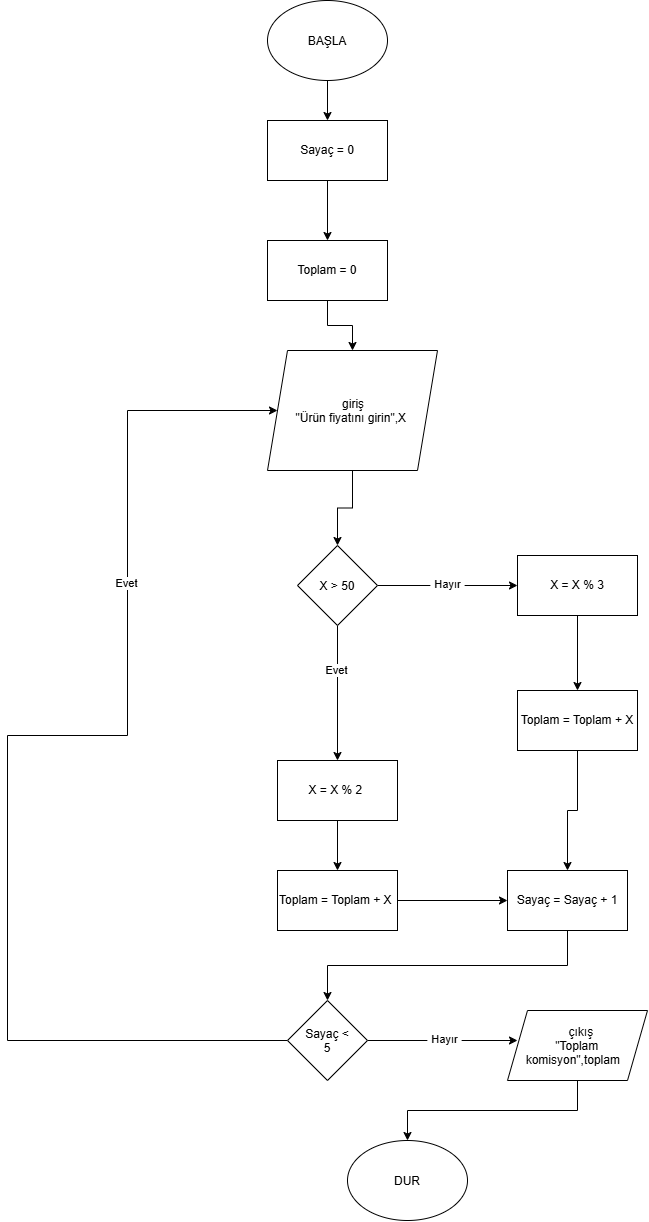

The diagram above was exported from draw.io. Its source (the exported page's mxGraphModel, read from the mxfile embedded in the PNG):
<mxGraphModel dx="934" dy="597" grid="1" gridSize="10" guides="1" tooltips="1" connect="1" arrows="1" fold="1" page="1" pageScale="1" pageWidth="827" pageHeight="1169" math="0" shadow="0">
  <root>
    <mxCell id="0" />
    <mxCell id="1" parent="0" />
    <mxCell id="Sjxcy5JXSna8Ozd26W9o-4" edge="1" parent="1" source="Sjxcy5JXSna8Ozd26W9o-1" style="edgeStyle=orthogonalEdgeStyle;rounded=0;orthogonalLoop=1;jettySize=auto;html=1;exitX=0.5;exitY=1;exitDx=0;exitDy=0;entryX=0.5;entryY=0;entryDx=0;entryDy=0;defaultLabelBackgroundColor=page;labelPadding=0 4;" target="Sjxcy5JXSna8Ozd26W9o-3">
      <mxGeometry relative="1" as="geometry" />
    </mxCell>
    <mxCell id="Sjxcy5JXSna8Ozd26W9o-1" parent="1" style="ellipse;whiteSpace=wrap;html=1;shapeInside=1;" value="BAŞLA" vertex="1">
      <mxGeometry height="80" width="120" x="320" as="geometry" />
    </mxCell>
    <mxCell id="Sjxcy5JXSna8Ozd26W9o-6" edge="1" parent="1" source="Sjxcy5JXSna8Ozd26W9o-2" style="edgeStyle=orthogonalEdgeStyle;rounded=0;orthogonalLoop=1;jettySize=auto;html=1;exitX=0.5;exitY=1;exitDx=0;exitDy=0;defaultLabelBackgroundColor=page;labelPadding=0 4;" target="Sjxcy5JXSna8Ozd26W9o-7">
      <mxGeometry relative="1" as="geometry">
        <mxPoint x="380" y="370" as="targetPoint" />
      </mxGeometry>
    </mxCell>
    <mxCell id="Sjxcy5JXSna8Ozd26W9o-2" parent="1" style="rounded=0;whiteSpace=wrap;html=1;" value="Toplam = 0" vertex="1">
      <mxGeometry height="60" width="120" x="320" y="240" as="geometry" />
    </mxCell>
    <mxCell id="Sjxcy5JXSna8Ozd26W9o-5" edge="1" parent="1" source="Sjxcy5JXSna8Ozd26W9o-3" style="edgeStyle=orthogonalEdgeStyle;rounded=0;orthogonalLoop=1;jettySize=auto;html=1;exitX=0.5;exitY=1;exitDx=0;exitDy=0;defaultLabelBackgroundColor=page;labelPadding=0 4;" target="Sjxcy5JXSna8Ozd26W9o-2">
      <mxGeometry relative="1" as="geometry" />
    </mxCell>
    <mxCell id="Sjxcy5JXSna8Ozd26W9o-3" parent="1" style="rounded=0;whiteSpace=wrap;html=1;" value="Sayaç = 0" vertex="1">
      <mxGeometry height="60" width="120" x="320" y="120" as="geometry" />
    </mxCell>
    <mxCell id="Sjxcy5JXSna8Ozd26W9o-9" edge="1" parent="1" source="Sjxcy5JXSna8Ozd26W9o-7" style="edgeStyle=orthogonalEdgeStyle;rounded=0;orthogonalLoop=1;jettySize=auto;html=1;exitX=0.5;exitY=1;exitDx=0;exitDy=0;entryX=0.5;entryY=0;entryDx=0;entryDy=0;defaultLabelBackgroundColor=page;labelPadding=0 4;" target="Sjxcy5JXSna8Ozd26W9o-8">
      <mxGeometry relative="1" as="geometry" />
    </mxCell>
    <mxCell id="Sjxcy5JXSna8Ozd26W9o-7" parent="1" style="shape=parallelogram;perimeter=parallelogramPerimeter;whiteSpace=wrap;html=1;shapeInside=1;fixedSize=1;" value="giriş&lt;div&gt;&quot;Ürün fiyatını girin&quot;,X&lt;/div&gt;" vertex="1">
      <mxGeometry height="120" width="170" x="320" y="350" as="geometry" />
    </mxCell>
    <mxCell id="Sjxcy5JXSna8Ozd26W9o-10" edge="1" parent="1" source="Sjxcy5JXSna8Ozd26W9o-8" style="edgeStyle=orthogonalEdgeStyle;rounded=0;orthogonalLoop=1;jettySize=auto;html=1;exitX=0.5;exitY=1;exitDx=0;exitDy=0;defaultLabelBackgroundColor=page;labelPadding=0 4;">
      <mxGeometry relative="1" as="geometry">
        <mxPoint x="390" y="760" as="targetPoint" />
      </mxGeometry>
    </mxCell>
    <mxCell id="Sjxcy5JXSna8Ozd26W9o-12" connectable="0" parent="Sjxcy5JXSna8Ozd26W9o-10" style="edgeLabel;html=1;align=center;verticalAlign=middle;resizable=0;points=[];inheritText=1;defaultLabelBackgroundColor=page;labelPadding=0 4;" value="Evet" vertex="1">
      <mxGeometry relative="1" x="-0.3481" y="-2" as="geometry">
        <mxPoint as="offset" />
      </mxGeometry>
    </mxCell>
    <mxCell id="Sjxcy5JXSna8Ozd26W9o-11" edge="1" parent="1" source="Sjxcy5JXSna8Ozd26W9o-8" style="edgeStyle=orthogonalEdgeStyle;rounded=0;orthogonalLoop=1;jettySize=auto;html=1;exitX=1;exitY=0.5;exitDx=0;exitDy=0;defaultLabelBackgroundColor=page;labelPadding=0 4;">
      <mxGeometry relative="1" as="geometry">
        <mxPoint x="570" y="585" as="targetPoint" />
      </mxGeometry>
    </mxCell>
    <mxCell id="Sjxcy5JXSna8Ozd26W9o-15" connectable="0" parent="Sjxcy5JXSna8Ozd26W9o-11" style="edgeLabel;html=1;align=center;verticalAlign=middle;resizable=0;points=[];inheritText=1;defaultLabelBackgroundColor=page;labelPadding=0 4;" value="Hayır" vertex="1">
      <mxGeometry relative="1" x="-0.0143" y="2" as="geometry">
        <mxPoint as="offset" />
      </mxGeometry>
    </mxCell>
    <mxCell id="Sjxcy5JXSna8Ozd26W9o-8" parent="1" style="rhombus;whiteSpace=wrap;html=1;shapeInside=1;" value="X &amp;gt; 50" vertex="1">
      <mxGeometry height="80" width="80" x="350" y="545" as="geometry" />
    </mxCell>
    <mxCell id="Sjxcy5JXSna8Ozd26W9o-16" edge="1" parent="1" source="Sjxcy5JXSna8Ozd26W9o-13" style="edgeStyle=orthogonalEdgeStyle;rounded=0;orthogonalLoop=1;jettySize=auto;html=1;exitX=0.5;exitY=1;exitDx=0;exitDy=0;defaultLabelBackgroundColor=page;labelPadding=0 4;" target="Sjxcy5JXSna8Ozd26W9o-17">
      <mxGeometry relative="1" as="geometry">
        <mxPoint x="390" y="900" as="targetPoint" />
      </mxGeometry>
    </mxCell>
    <mxCell id="Sjxcy5JXSna8Ozd26W9o-13" parent="1" style="rounded=0;whiteSpace=wrap;html=1;" value="X = X % 2&amp;nbsp;" vertex="1">
      <mxGeometry height="60" width="120" x="330" y="760" as="geometry" />
    </mxCell>
    <mxCell id="Sjxcy5JXSna8Ozd26W9o-18" edge="1" parent="1" source="Sjxcy5JXSna8Ozd26W9o-14" style="edgeStyle=orthogonalEdgeStyle;rounded=0;orthogonalLoop=1;jettySize=auto;html=1;exitX=0.5;exitY=1;exitDx=0;exitDy=0;defaultLabelBackgroundColor=page;labelPadding=0 4;" target="Sjxcy5JXSna8Ozd26W9o-19">
      <mxGeometry relative="1" as="geometry">
        <mxPoint x="630" y="720" as="targetPoint" />
      </mxGeometry>
    </mxCell>
    <mxCell id="Sjxcy5JXSna8Ozd26W9o-14" parent="1" style="rounded=0;whiteSpace=wrap;html=1;" value="X = X % 3" vertex="1">
      <mxGeometry height="60" width="120" x="570" y="555" as="geometry" />
    </mxCell>
    <mxCell id="Sjxcy5JXSna8Ozd26W9o-21" edge="1" parent="1" source="Sjxcy5JXSna8Ozd26W9o-17" style="edgeStyle=orthogonalEdgeStyle;rounded=0;orthogonalLoop=1;jettySize=auto;html=1;exitX=1;exitY=0.5;exitDx=0;exitDy=0;defaultLabelBackgroundColor=page;labelPadding=0 4;" target="Sjxcy5JXSna8Ozd26W9o-20">
      <mxGeometry relative="1" as="geometry" />
    </mxCell>
    <mxCell id="Sjxcy5JXSna8Ozd26W9o-17" parent="1" style="rounded=0;whiteSpace=wrap;html=1;" value="Toplam = Toplam + X&amp;nbsp;" vertex="1">
      <mxGeometry height="60" width="120" x="330" y="870" as="geometry" />
    </mxCell>
    <mxCell id="Sjxcy5JXSna8Ozd26W9o-22" edge="1" parent="1" source="Sjxcy5JXSna8Ozd26W9o-19" style="edgeStyle=orthogonalEdgeStyle;rounded=0;orthogonalLoop=1;jettySize=auto;html=1;exitX=0.5;exitY=1;exitDx=0;exitDy=0;entryX=0.5;entryY=0;entryDx=0;entryDy=0;defaultLabelBackgroundColor=page;labelPadding=0 4;" target="Sjxcy5JXSna8Ozd26W9o-20">
      <mxGeometry relative="1" as="geometry" />
    </mxCell>
    <mxCell id="Sjxcy5JXSna8Ozd26W9o-19" parent="1" style="rounded=0;whiteSpace=wrap;html=1;" value="Toplam = Toplam + X" vertex="1">
      <mxGeometry height="60" width="120" x="570" y="690" as="geometry" />
    </mxCell>
    <mxCell id="Sjxcy5JXSna8Ozd26W9o-24" edge="1" parent="1" source="Sjxcy5JXSna8Ozd26W9o-20" style="edgeStyle=orthogonalEdgeStyle;rounded=0;orthogonalLoop=1;jettySize=auto;html=1;exitX=0.5;exitY=1;exitDx=0;exitDy=0;defaultLabelBackgroundColor=page;labelPadding=0 4;" target="Sjxcy5JXSna8Ozd26W9o-23">
      <mxGeometry relative="1" as="geometry" />
    </mxCell>
    <mxCell id="Sjxcy5JXSna8Ozd26W9o-20" parent="1" style="rounded=0;whiteSpace=wrap;html=1;" value="Sayaç = Sayaç + 1" vertex="1">
      <mxGeometry height="60" width="120" x="560" y="870" as="geometry" />
    </mxCell>
    <mxCell id="Sjxcy5JXSna8Ozd26W9o-25" edge="1" parent="1" source="Sjxcy5JXSna8Ozd26W9o-23" style="edgeStyle=orthogonalEdgeStyle;rounded=0;orthogonalLoop=1;jettySize=auto;html=1;exitX=1;exitY=0.5;exitDx=0;exitDy=0;defaultLabelBackgroundColor=page;labelPadding=0 4;">
      <mxGeometry relative="1" as="geometry">
        <mxPoint x="570" y="1040" as="targetPoint" />
      </mxGeometry>
    </mxCell>
    <mxCell id="Sjxcy5JXSna8Ozd26W9o-28" connectable="0" parent="Sjxcy5JXSna8Ozd26W9o-25" style="edgeLabel;html=1;align=center;verticalAlign=middle;resizable=0;points=[];inheritText=1;defaultLabelBackgroundColor=page;labelPadding=0 4;" value="Hayır" vertex="1">
      <mxGeometry relative="1" x="0.0133" y="2" as="geometry">
        <mxPoint as="offset" />
      </mxGeometry>
    </mxCell>
    <mxCell id="Sjxcy5JXSna8Ozd26W9o-26" edge="1" parent="1" source="Sjxcy5JXSna8Ozd26W9o-23" style="edgeStyle=orthogonalEdgeStyle;rounded=0;orthogonalLoop=1;jettySize=auto;html=1;exitX=0;exitY=0.5;exitDx=0;exitDy=0;defaultLabelBackgroundColor=page;labelPadding=0 4;" target="Sjxcy5JXSna8Ozd26W9o-7">
      <mxGeometry relative="1" x="0.436" as="geometry">
        <Array as="points">
          <mxPoint x="60" y="1040" />
          <mxPoint x="60" y="735" />
          <mxPoint x="180" y="735" />
          <mxPoint x="180" y="410" />
        </Array>
        <mxPoint x="100" y="1040" as="targetPoint" />
      </mxGeometry>
    </mxCell>
    <mxCell id="Sjxcy5JXSna8Ozd26W9o-27" connectable="0" parent="Sjxcy5JXSna8Ozd26W9o-26" style="edgeLabel;html=1;align=center;verticalAlign=middle;resizable=0;points=[];inheritText=1;defaultLabelBackgroundColor=page;labelPadding=0 4;" value="Evet" vertex="1">
      <mxGeometry relative="1" x="0.4544" y="2" as="geometry">
        <mxPoint as="offset" />
      </mxGeometry>
    </mxCell>
    <mxCell id="Sjxcy5JXSna8Ozd26W9o-23" parent="1" style="rhombus;whiteSpace=wrap;html=1;shapeInside=1;" value="Sayaç &amp;lt; 5" vertex="1">
      <mxGeometry height="80" width="80" x="340" y="1000" as="geometry" />
    </mxCell>
    <mxCell id="Sjxcy5JXSna8Ozd26W9o-31" edge="1" parent="1" source="Sjxcy5JXSna8Ozd26W9o-29" style="edgeStyle=orthogonalEdgeStyle;rounded=0;orthogonalLoop=1;jettySize=auto;html=1;exitX=0.5;exitY=1;exitDx=0;exitDy=0;entryX=0.5;entryY=0;entryDx=0;entryDy=0;defaultLabelBackgroundColor=page;labelPadding=0 4;" target="Sjxcy5JXSna8Ozd26W9o-30">
      <mxGeometry relative="1" as="geometry" />
    </mxCell>
    <mxCell id="Sjxcy5JXSna8Ozd26W9o-29" parent="1" style="shape=parallelogram;perimeter=parallelogramPerimeter;whiteSpace=wrap;html=1;shapeInside=1;fixedSize=1;" value="çıkış&lt;div&gt;&quot;Toplam komisyon&quot;,toplam&lt;/div&gt;" vertex="1">
      <mxGeometry height="70" width="140" x="560" y="1010" as="geometry" />
    </mxCell>
    <mxCell id="Sjxcy5JXSna8Ozd26W9o-30" parent="1" style="ellipse;whiteSpace=wrap;html=1;shapeInside=1;" value="DUR" vertex="1">
      <mxGeometry height="80" width="120" x="400" y="1140" as="geometry" />
    </mxCell>
  </root>
</mxGraphModel>